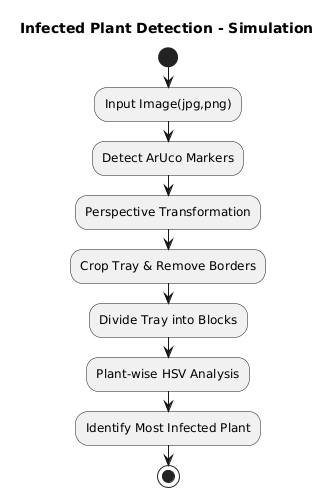

The diagram above was rendered by PlantUML. Its source (embedded in the PNG):
@startuml
title Infected Plant Detection - Simulation

start
:Input Image(jpg,png);
:Detect ArUco Markers;
:Perspective Transformation;
:Crop Tray & Remove Borders;
:Divide Tray into Blocks;
:Plant-wise HSV Analysis;
:Identify Most Infected Plant;
stop
@enduml